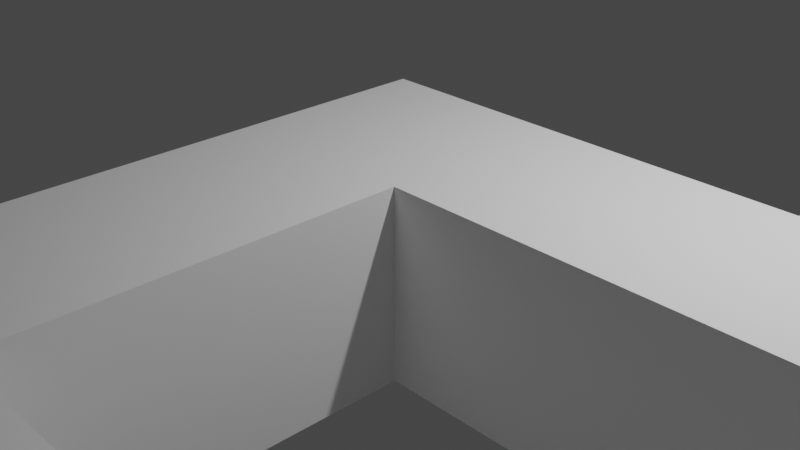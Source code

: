 # Source: learn2maze.blend  (saved by Blender 2.93.21; exported with 4.5.12 LTS)
import bpy
from mathutils import Matrix  # noqa: F401  (used for matrix-valued properties, if any)

bpy.ops.wm.read_factory_settings(use_empty=True)
scene = bpy.context.scene
scene.name = 'Scene'

# ---- collections
col_collection = bpy.data.collections.new('Collection'); scene.collection.children.link(col_collection)

# ---- world
world_world = bpy.data.worlds.new('World'); scene.world = world_world
world_world.use_nodes = True; world_world.node_tree.nodes.clear()
_N = world_world.node_tree.nodes; _L = world_world.node_tree.links
n0 = _N.new('ShaderNodeOutputWorld'); n0.name = 'World Output'; n0.location = (300, 300)
n1 = _N.new('ShaderNodeBackground'); n1.name = 'Background'; n1.location = (10, 300)
n1.inputs[0].default_value = (0.05088, 0.05088, 0.05088, 1.0)
_L.new(n1.outputs[0], n0.inputs[0])
n0.is_active_output = True
world_world.color = (0.05088, 0.05088, 0.05088)
world_world.use_sun_shadow = False
world_world.sun_shadow_jitter_overblur = 0.0

# ---- cameras
cam_camera = bpy.data.cameras.new('Camera')
cam_camera.clip_end = 100.0
cam_camera.ortho_scale = 7.314

# ---- lights
light_light = bpy.data.lights.new('Light', 'POINT')
light_light.transmission_factor = 0.0
light_light.energy = 1000.0
light_light.shadow_soft_size = 0.1
light_light.shadow_maximum_resolution = 0.006
light_light.use_absolute_resolution = True

# ---- meshes
me_cube_001 = bpy.data.meshes.new('Cube.001')
me_cube_001.from_pydata([(-1.0, -1.0, -1.0), (-1.0, -1.0, 1.0), (-1.0, 1.0, -1.0), (-1.0, 1.0, 1.0), (1.0, -1.0, -1.0), (1.0, -1.0, 1.0), (1.0, 1.0, -1.0), (1.0, 1.0, 1.0), (-1.0, -2.792, -1.0), (-1.0, -2.792, 1.0), (1.0, -2.792, 1.0), (1.0, -2.792, -1.0), (-1.0, -4.862, -1.0), (-1.0, -4.862, 1.0), (1.0, -4.862, 1.0), (1.0, -4.862, -1.0), (-1.0, -7.014, -1.0), (-1.0, -7.014, 1.0), (1.0, -7.014, 1.0), (1.0, -7.014, -1.0), (8.79, -4.862, 1.0), (8.79, -4.862, -1.0), (8.79, -7.014, 1.0), (8.79, -7.014, -1.0), (10.86, -4.862, 1.0), (10.86, -4.862, -1.0), (10.86, -7.014, 1.0), (10.86, -7.014, -1.0), (8.79, 0.145, 1.0), (8.79, 0.145, -1.0), (10.86, 0.145, 1.0), (10.86, 0.145, -1.0), (8.79, 0.6264, 1.0), (8.79, 0.6264, -1.0), (10.86, 0.6264, 1.0), (10.86, 0.6264, -1.0), (3.677, 1.0, 1.0), (3.677, 1.0, -1.0), (3.677, -1.0, -1.0), (3.677, -1.0, 1.0), (5.746, 1.0, 1.0), (5.746, 1.0, -1.0), (5.746, -1.0, -1.0), (5.746, -1.0, 1.0), (3.677, 5.778, 1.0), (3.677, 5.778, -1.0), (5.746, 5.778, 1.0), (5.746, 5.778, -1.0), (8.79, 5.559, 1.0), (8.79, 5.559, -1.0), (10.86, 5.559, 1.0), (10.86, 5.559, -1.0)], [], [(0, 1, 3, 2), (2, 3, 7, 6), (7, 5, 39, 36), (1, 0, 8, 9), (2, 6, 4, 0), (7, 3, 1, 5), (8, 11, 15, 12), (0, 4, 11, 8), (5, 1, 9, 10), (4, 5, 10, 11), (14, 13, 17, 18), (9, 8, 12, 13), (10, 9, 13, 14), (11, 10, 14, 15), (19, 18, 17, 16), (19, 15, 21, 23), (12, 15, 19, 16), (13, 12, 16, 17), (21, 20, 28, 29), (15, 14, 20, 21), (14, 18, 22, 20), (18, 19, 23, 22), (25, 24, 26, 27), (23, 21, 25, 27), (22, 23, 27, 26), (20, 22, 26, 24), (28, 30, 34, 32), (20, 24, 30, 28), (24, 25, 31, 30), (25, 21, 29, 31), (35, 33, 49, 51), (29, 28, 32, 33), (31, 29, 33, 35), (30, 31, 35, 34), (38, 37, 41, 42), (6, 7, 36, 37), (5, 4, 38, 39), (4, 6, 37, 38), (41, 40, 43, 42), (36, 39, 43, 40), (41, 37, 45, 47), (39, 38, 42, 43), (45, 44, 46, 47), (40, 41, 47, 46), (36, 40, 46, 44), (37, 36, 44, 45), (49, 48, 50, 51), (34, 35, 51, 50), (32, 34, 50, 48), (33, 32, 48, 49)])
_uv = me_cube_001.uv_layers.new(name='UVMap')
_uv.uv.foreach_set('vector', [0.375, 0.0, 0.625, 0.0, 0.625, 0.25, 0.375, 0.25, 0.375, 0.25, 0.625, 0.25, 0.625, 0.5, 0.375, 0.5, 0.625, 0.5, 0.625, 0.75, 0.625, 0.75, 0.625, 0.5, 0.625, 0.0, 0.375, 0.0, 0.375, 0.0, 0.625, 0.0, 0.125, 0.5, 0.375, 0.5, 0.375, 0.75, 0.125, 0.75, 0.625, 0.5, 0.875, 0.5, 0.875, 0.75, 0.625, 0.75, 0.125, 0.75, 0.375, 0.75, 0.375, 0.75, 0.125, 0.75, 0.125, 0.75, 0.375, 0.75, 0.375, 0.75, 0.125, 0.75, 0.625, 0.75, 0.875, 0.75, 0.875, 0.75, 0.625, 0.75, 0.375, 0.75, 0.625, 0.75, 0.625, 0.75, 0.375, 0.75, 0.625, 0.75, 0.875, 0.75, 0.875, 0.75, 0.625, 0.75, 0.625, 0.0, 0.375, 0.0, 0.375, 0.0, 0.625, 0.0, 0.625, 0.75, 0.875, 0.75, 0.875, 0.75, 0.625, 0.75, 0.375, 0.75, 0.625, 0.75, 0.625, 0.75, 0.375, 0.75, 0.375, 0.75, 0.625, 0.75, 0.625, 1.0, 0.375, 1.0, 0.375, 0.75, 0.375, 0.75, 0.375, 0.75, 0.375, 0.75, 0.125, 0.75, 0.375, 0.75, 0.375, 0.75, 0.125, 0.75, 0.625, 0.0, 0.375, 0.0, 0.375, 0.0, 0.625, 0.0, 0.375, 0.75, 0.625, 0.75, 0.625, 0.75, 0.375, 0.75, 0.375, 0.75, 0.625, 0.75, 0.625, 0.75, 0.375, 0.75, 0.625, 0.75, 0.625, 0.75, 0.625, 0.75, 0.625, 0.75, 0.625, 0.75, 0.375, 0.75, 0.375, 0.75, 0.625, 0.75, 0.375, 0.75, 0.625, 0.75, 0.625, 0.75, 0.375, 0.75, 0.375, 0.75, 0.375, 0.75, 0.375, 0.75, 0.375, 0.75, 0.625, 0.75, 0.375, 0.75, 0.375, 0.75, 0.625, 0.75, 0.625, 0.75, 0.625, 0.75, 0.625, 0.75, 0.625, 0.75, 0.625, 0.75, 0.625, 0.75, 0.625, 0.75, 0.625, 0.75, 0.625, 0.75, 0.625, 0.75, 0.625, 0.75, 0.625, 0.75, 0.625, 0.75, 0.375, 0.75, 0.375, 0.75, 0.625, 0.75, 0.375, 0.75, 0.375, 0.75, 0.375, 0.75, 0.375, 0.75, 0.375, 0.75, 0.375, 0.75, 0.375, 0.75, 0.375, 0.75, 0.375, 0.75, 0.625, 0.75, 0.625, 0.75, 0.375, 0.75, 0.375, 0.75, 0.375, 0.75, 0.375, 0.75, 0.375, 0.75, 0.625, 0.75, 0.375, 0.75, 0.375, 0.75, 0.625, 0.75, 0.375, 0.75, 0.375, 0.5, 0.375, 0.5, 0.375, 0.75, 0.375, 0.5, 0.625, 0.5, 0.625, 0.5, 0.375, 0.5, 0.625, 0.75, 0.375, 0.75, 0.375, 0.75, 0.625, 0.75, 0.375, 0.75, 0.375, 0.5, 0.375, 0.5, 0.375, 0.75, 0.375, 0.5, 0.625, 0.5, 0.625, 0.75, 0.375, 0.75, 0.625, 0.5, 0.625, 0.75, 0.625, 0.75, 0.625, 0.5, 0.375, 0.5, 0.375, 0.5, 0.375, 0.5, 0.375, 0.5, 0.625, 0.75, 0.375, 0.75, 0.375, 0.75, 0.625, 0.75, 0.375, 0.5, 0.625, 0.5, 0.625, 0.5, 0.375, 0.5, 0.625, 0.5, 0.375, 0.5, 0.375, 0.5, 0.625, 0.5, 0.625, 0.5, 0.625, 0.5, 0.625, 0.5, 0.625, 0.5, 0.375, 0.5, 0.625, 0.5, 0.625, 0.5, 0.375, 0.5, 0.375, 0.75, 0.625, 0.75, 0.625, 0.75, 0.375, 0.75, 0.625, 0.75, 0.375, 0.75, 0.375, 0.75, 0.625, 0.75, 0.625, 0.75, 0.625, 0.75, 0.625, 0.75, 0.625, 0.75, 0.375, 0.75, 0.625, 0.75, 0.625, 0.75, 0.375, 0.75])
me_cube_001.use_remesh_fix_poles = True
me_cube_001.use_remesh_preserve_attributes = False
me_cube_001.update()

# ---- objects
ob_light = bpy.data.objects.new('Light', light_light)
ob_camera = bpy.data.objects.new('Camera', cam_camera)
ob_cube = bpy.data.objects.new('Cube', me_cube_001)

# ---- transforms, parenting, visibility, modifiers, constraints
ob_light.location = (4.076, 1.005, 5.904)
ob_light.rotation_euler = (0.6503, 0.05522, 1.866)
ob_light.lock_rotations_4d = False
ob_light.empty_display_type = 'ARROWS'
ob_light.color = (0.0, 0.0, 0.0, 0.0)
ob_light.lineart.crease_threshold = 0.0
ob_camera.location = (7.359, -6.926, 4.958)
ob_camera.rotation_euler = (1.109, 0.0, 0.8149)
ob_camera.lock_rotations_4d = False
ob_camera.empty_display_type = 'ARROWS'
ob_camera.color = (0.0, 0.0, 0.0, 0.0)
ob_camera.display_type = 'WIRE'
ob_camera.lineart.crease_threshold = 0.0
ob_cube.location = (0.0, 0.0, 0.0)

# ---- collection membership
col_collection.objects.link(ob_light)
col_collection.objects.link(ob_camera)
col_collection.objects.link(ob_cube)

# ---- scene / render settings (as saved in the file)
scene.camera = ob_camera
scene.frame_start = 1; scene.frame_end = 250; scene.frame_set(1)
scene.render.engine = 'BLENDER_EEVEE_NEXT'
scene.cycles.use_denoising = False
scene.cycles.samples = 128
scene.cycles.sampling_pattern = 'TABULATED_SOBOL'
scene.cycles.use_adaptive_sampling = False
scene.cycles.use_light_tree = False
scene.view_settings.view_transform = 'Filmic'
bpy.context.view_layer.update()

